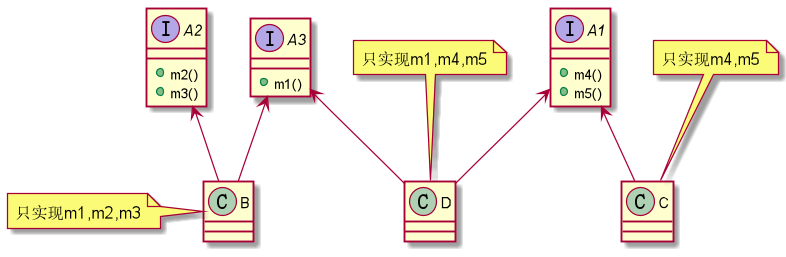

The diagram above was rendered by PlantUML. Its source (embedded in the PNG):
@startuml
'https://plantuml.com/class-diagram

interface A1{
+m4()
+m5()
}
interface A2{
+m2()
+m3()
}
interface A3{
+m1()
}

class B
note left: 只实现m1,m2,m3
class C
note top: 只实现m4,m5
class D
note top: 只实现m1,m4,m5
A3<--B
A2<--B
A1<--C
A3<--D
A1<--D
@enduml